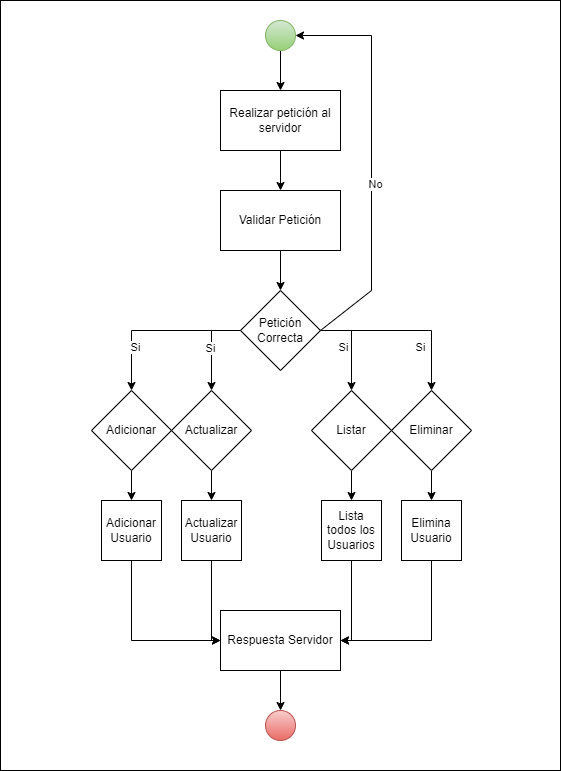

The diagram above was exported from draw.io. Its source (the exported page's mxGraphModel, read from the mxfile embedded in the PNG):
<mxGraphModel dx="868" dy="442" grid="1" gridSize="10" guides="1" tooltips="1" connect="1" arrows="1" fold="1" page="1" pageScale="1" pageWidth="827" pageHeight="1169" math="0" shadow="0">
  <root>
    <mxCell id="0" />
    <mxCell id="1" parent="0" />
    <mxCell id="1YEzqyFAZMgrpnTpoBno-1" value="" style="rounded=0;whiteSpace=wrap;html=1;" vertex="1" parent="1">
      <mxGeometry x="119" y="40" width="560" height="770" as="geometry" />
    </mxCell>
    <mxCell id="1YEzqyFAZMgrpnTpoBno-4" value="" style="edgeStyle=orthogonalEdgeStyle;rounded=0;orthogonalLoop=1;jettySize=auto;html=1;" edge="1" parent="1" source="1YEzqyFAZMgrpnTpoBno-2" target="1YEzqyFAZMgrpnTpoBno-3">
      <mxGeometry relative="1" as="geometry" />
    </mxCell>
    <mxCell id="1YEzqyFAZMgrpnTpoBno-2" value="" style="ellipse;whiteSpace=wrap;html=1;aspect=fixed;fillColor=#d5e8d4;strokeColor=#82b366;gradientColor=#97d077;" vertex="1" parent="1">
      <mxGeometry x="384" y="60" width="30" height="30" as="geometry" />
    </mxCell>
    <mxCell id="1YEzqyFAZMgrpnTpoBno-15" value="" style="edgeStyle=orthogonalEdgeStyle;rounded=0;orthogonalLoop=1;jettySize=auto;html=1;" edge="1" parent="1" source="1YEzqyFAZMgrpnTpoBno-3" target="1YEzqyFAZMgrpnTpoBno-14">
      <mxGeometry relative="1" as="geometry" />
    </mxCell>
    <mxCell id="1YEzqyFAZMgrpnTpoBno-3" value="Realizar petición al servidor" style="whiteSpace=wrap;html=1;" vertex="1" parent="1">
      <mxGeometry x="339" y="130" width="120" height="60" as="geometry" />
    </mxCell>
    <mxCell id="1YEzqyFAZMgrpnTpoBno-19" value="" style="edgeStyle=orthogonalEdgeStyle;rounded=0;orthogonalLoop=1;jettySize=auto;html=1;" edge="1" parent="1" source="1YEzqyFAZMgrpnTpoBno-7" target="1YEzqyFAZMgrpnTpoBno-18">
      <mxGeometry relative="1" as="geometry" />
    </mxCell>
    <mxCell id="1YEzqyFAZMgrpnTpoBno-31" value="Si" style="edgeLabel;html=1;align=center;verticalAlign=middle;resizable=0;points=[];" vertex="1" connectable="0" parent="1YEzqyFAZMgrpnTpoBno-19">
      <mxGeometry x="0.4793" y="3" relative="1" as="geometry">
        <mxPoint as="offset" />
      </mxGeometry>
    </mxCell>
    <mxCell id="1YEzqyFAZMgrpnTpoBno-21" value="" style="edgeStyle=orthogonalEdgeStyle;rounded=0;orthogonalLoop=1;jettySize=auto;html=1;exitX=0;exitY=0.5;exitDx=0;exitDy=0;" edge="1" parent="1" source="1YEzqyFAZMgrpnTpoBno-7" target="1YEzqyFAZMgrpnTpoBno-20">
      <mxGeometry relative="1" as="geometry" />
    </mxCell>
    <mxCell id="1YEzqyFAZMgrpnTpoBno-24" value="" style="edgeStyle=orthogonalEdgeStyle;rounded=0;orthogonalLoop=1;jettySize=auto;html=1;" edge="1" parent="1" source="1YEzqyFAZMgrpnTpoBno-7" target="1YEzqyFAZMgrpnTpoBno-23">
      <mxGeometry relative="1" as="geometry" />
    </mxCell>
    <mxCell id="1YEzqyFAZMgrpnTpoBno-26" value="" style="edgeStyle=orthogonalEdgeStyle;rounded=0;orthogonalLoop=1;jettySize=auto;html=1;entryX=0.5;entryY=0;entryDx=0;entryDy=0;" edge="1" parent="1" source="1YEzqyFAZMgrpnTpoBno-7" target="1YEzqyFAZMgrpnTpoBno-25">
      <mxGeometry relative="1" as="geometry">
        <Array as="points">
          <mxPoint x="470" y="370" />
        </Array>
      </mxGeometry>
    </mxCell>
    <mxCell id="1YEzqyFAZMgrpnTpoBno-7" value="Petición Correcta" style="rhombus;whiteSpace=wrap;html=1;" vertex="1" parent="1">
      <mxGeometry x="359" y="330" width="80" height="80" as="geometry" />
    </mxCell>
    <mxCell id="1YEzqyFAZMgrpnTpoBno-17" value="" style="edgeStyle=orthogonalEdgeStyle;rounded=0;orthogonalLoop=1;jettySize=auto;html=1;entryX=0.5;entryY=0;entryDx=0;entryDy=0;" edge="1" parent="1" source="1YEzqyFAZMgrpnTpoBno-14" target="1YEzqyFAZMgrpnTpoBno-7">
      <mxGeometry relative="1" as="geometry">
        <mxPoint x="279" y="370" as="targetPoint" />
      </mxGeometry>
    </mxCell>
    <mxCell id="1YEzqyFAZMgrpnTpoBno-14" value="Validar Petición" style="whiteSpace=wrap;html=1;" vertex="1" parent="1">
      <mxGeometry x="339" y="230" width="120" height="60" as="geometry" />
    </mxCell>
    <mxCell id="1YEzqyFAZMgrpnTpoBno-38" value="" style="edgeStyle=orthogonalEdgeStyle;rounded=0;orthogonalLoop=1;jettySize=auto;html=1;" edge="1" parent="1" source="1YEzqyFAZMgrpnTpoBno-18" target="1YEzqyFAZMgrpnTpoBno-37">
      <mxGeometry relative="1" as="geometry" />
    </mxCell>
    <mxCell id="1YEzqyFAZMgrpnTpoBno-18" value="Adicionar" style="rhombus;whiteSpace=wrap;html=1;" vertex="1" parent="1">
      <mxGeometry x="210" y="430" width="80" height="80" as="geometry" />
    </mxCell>
    <mxCell id="1YEzqyFAZMgrpnTpoBno-40" value="" style="edgeStyle=orthogonalEdgeStyle;rounded=0;orthogonalLoop=1;jettySize=auto;html=1;" edge="1" parent="1" source="1YEzqyFAZMgrpnTpoBno-20" target="1YEzqyFAZMgrpnTpoBno-39">
      <mxGeometry relative="1" as="geometry" />
    </mxCell>
    <mxCell id="1YEzqyFAZMgrpnTpoBno-20" value="Actualizar" style="rhombus;whiteSpace=wrap;html=1;" vertex="1" parent="1">
      <mxGeometry x="290" y="430" width="80" height="80" as="geometry" />
    </mxCell>
    <mxCell id="1YEzqyFAZMgrpnTpoBno-44" value="" style="edgeStyle=orthogonalEdgeStyle;rounded=0;orthogonalLoop=1;jettySize=auto;html=1;" edge="1" parent="1" source="1YEzqyFAZMgrpnTpoBno-23" target="1YEzqyFAZMgrpnTpoBno-43">
      <mxGeometry relative="1" as="geometry" />
    </mxCell>
    <mxCell id="1YEzqyFAZMgrpnTpoBno-23" value="Eliminar" style="rhombus;whiteSpace=wrap;html=1;" vertex="1" parent="1">
      <mxGeometry x="510" y="430" width="80" height="80" as="geometry" />
    </mxCell>
    <mxCell id="1YEzqyFAZMgrpnTpoBno-42" value="" style="edgeStyle=orthogonalEdgeStyle;rounded=0;orthogonalLoop=1;jettySize=auto;html=1;" edge="1" parent="1" source="1YEzqyFAZMgrpnTpoBno-25" target="1YEzqyFAZMgrpnTpoBno-41">
      <mxGeometry relative="1" as="geometry" />
    </mxCell>
    <mxCell id="1YEzqyFAZMgrpnTpoBno-25" value="Listar" style="rhombus;whiteSpace=wrap;html=1;" vertex="1" parent="1">
      <mxGeometry x="430" y="430" width="80" height="80" as="geometry" />
    </mxCell>
    <mxCell id="1YEzqyFAZMgrpnTpoBno-29" value="" style="endArrow=classic;html=1;rounded=0;entryX=1;entryY=0.5;entryDx=0;entryDy=0;exitX=1;exitY=0.5;exitDx=0;exitDy=0;" edge="1" parent="1" source="1YEzqyFAZMgrpnTpoBno-7" target="1YEzqyFAZMgrpnTpoBno-2">
      <mxGeometry width="50" height="50" relative="1" as="geometry">
        <mxPoint x="390" y="390" as="sourcePoint" />
        <mxPoint x="440" y="340" as="targetPoint" />
        <Array as="points">
          <mxPoint x="490" y="330" />
          <mxPoint x="490" y="75" />
        </Array>
      </mxGeometry>
    </mxCell>
    <mxCell id="1YEzqyFAZMgrpnTpoBno-30" value="No" style="edgeLabel;html=1;align=center;verticalAlign=middle;resizable=0;points=[];" vertex="1" connectable="0" parent="1YEzqyFAZMgrpnTpoBno-29">
      <mxGeometry x="-0.1369" y="-3" relative="1" as="geometry">
        <mxPoint as="offset" />
      </mxGeometry>
    </mxCell>
    <mxCell id="1YEzqyFAZMgrpnTpoBno-34" value="Si" style="edgeLabel;html=1;align=center;verticalAlign=middle;resizable=0;points=[];" vertex="1" connectable="0" parent="1">
      <mxGeometry x="260" y="396" as="geometry">
        <mxPoint x="68" y="-9" as="offset" />
      </mxGeometry>
    </mxCell>
    <mxCell id="1YEzqyFAZMgrpnTpoBno-35" value="Si" style="edgeLabel;html=1;align=center;verticalAlign=middle;resizable=0;points=[];" vertex="1" connectable="0" parent="1">
      <mxGeometry x="273" y="406" as="geometry">
        <mxPoint x="188" y="-20" as="offset" />
      </mxGeometry>
    </mxCell>
    <mxCell id="1YEzqyFAZMgrpnTpoBno-36" value="Si" style="edgeLabel;html=1;align=center;verticalAlign=middle;resizable=0;points=[];" vertex="1" connectable="0" parent="1">
      <mxGeometry x="283" y="416" as="geometry">
        <mxPoint x="255" y="-30" as="offset" />
      </mxGeometry>
    </mxCell>
    <mxCell id="1YEzqyFAZMgrpnTpoBno-37" value="Adicionar Usuario" style="whiteSpace=wrap;html=1;" vertex="1" parent="1">
      <mxGeometry x="220" y="540" width="60" height="60" as="geometry" />
    </mxCell>
    <mxCell id="1YEzqyFAZMgrpnTpoBno-39" value="Actualizar Usuario" style="whiteSpace=wrap;html=1;" vertex="1" parent="1">
      <mxGeometry x="300" y="540" width="60" height="60" as="geometry" />
    </mxCell>
    <mxCell id="1YEzqyFAZMgrpnTpoBno-41" value="Lista todos los Usuarios" style="whiteSpace=wrap;html=1;" vertex="1" parent="1">
      <mxGeometry x="440" y="540" width="60" height="60" as="geometry" />
    </mxCell>
    <mxCell id="1YEzqyFAZMgrpnTpoBno-43" value="Elimina Usuario" style="whiteSpace=wrap;html=1;" vertex="1" parent="1">
      <mxGeometry x="520" y="540" width="60" height="60" as="geometry" />
    </mxCell>
    <mxCell id="1YEzqyFAZMgrpnTpoBno-55" value="" style="edgeStyle=orthogonalEdgeStyle;rounded=0;orthogonalLoop=1;jettySize=auto;html=1;" edge="1" parent="1" source="1YEzqyFAZMgrpnTpoBno-46" target="1YEzqyFAZMgrpnTpoBno-54">
      <mxGeometry relative="1" as="geometry" />
    </mxCell>
    <mxCell id="1YEzqyFAZMgrpnTpoBno-46" value="Respuesta Servidor" style="rounded=0;whiteSpace=wrap;html=1;" vertex="1" parent="1">
      <mxGeometry x="339" y="650" width="120" height="60" as="geometry" />
    </mxCell>
    <mxCell id="1YEzqyFAZMgrpnTpoBno-48" value="" style="endArrow=classic;html=1;rounded=0;exitX=0.5;exitY=1;exitDx=0;exitDy=0;entryX=0;entryY=0.5;entryDx=0;entryDy=0;" edge="1" parent="1" source="1YEzqyFAZMgrpnTpoBno-37" target="1YEzqyFAZMgrpnTpoBno-46">
      <mxGeometry width="50" height="50" relative="1" as="geometry">
        <mxPoint x="390" y="670" as="sourcePoint" />
        <mxPoint x="440" y="620" as="targetPoint" />
        <Array as="points">
          <mxPoint x="250" y="680" />
        </Array>
      </mxGeometry>
    </mxCell>
    <mxCell id="1YEzqyFAZMgrpnTpoBno-49" value="" style="endArrow=classic;html=1;rounded=0;exitX=0.5;exitY=1;exitDx=0;exitDy=0;entryX=0;entryY=0.5;entryDx=0;entryDy=0;" edge="1" parent="1" source="1YEzqyFAZMgrpnTpoBno-39" target="1YEzqyFAZMgrpnTpoBno-46">
      <mxGeometry width="50" height="50" relative="1" as="geometry">
        <mxPoint x="390" y="670" as="sourcePoint" />
        <mxPoint x="440" y="620" as="targetPoint" />
        <Array as="points">
          <mxPoint x="330" y="680" />
        </Array>
      </mxGeometry>
    </mxCell>
    <mxCell id="1YEzqyFAZMgrpnTpoBno-50" value="" style="endArrow=classic;html=1;rounded=0;entryX=1;entryY=0.5;entryDx=0;entryDy=0;exitX=0.5;exitY=1;exitDx=0;exitDy=0;" edge="1" parent="1" source="1YEzqyFAZMgrpnTpoBno-43" target="1YEzqyFAZMgrpnTpoBno-46">
      <mxGeometry width="50" height="50" relative="1" as="geometry">
        <mxPoint x="390" y="670" as="sourcePoint" />
        <mxPoint x="440" y="620" as="targetPoint" />
        <Array as="points">
          <mxPoint x="550" y="680" />
        </Array>
      </mxGeometry>
    </mxCell>
    <mxCell id="1YEzqyFAZMgrpnTpoBno-51" value="" style="endArrow=classic;html=1;rounded=0;exitX=0.5;exitY=1;exitDx=0;exitDy=0;entryX=1;entryY=0.5;entryDx=0;entryDy=0;" edge="1" parent="1" source="1YEzqyFAZMgrpnTpoBno-41" target="1YEzqyFAZMgrpnTpoBno-46">
      <mxGeometry width="50" height="50" relative="1" as="geometry">
        <mxPoint x="390" y="670" as="sourcePoint" />
        <mxPoint x="440" y="620" as="targetPoint" />
        <Array as="points">
          <mxPoint x="470" y="680" />
        </Array>
      </mxGeometry>
    </mxCell>
    <mxCell id="1YEzqyFAZMgrpnTpoBno-54" value="" style="ellipse;whiteSpace=wrap;html=1;aspect=fixed;fillColor=#f8cecc;strokeColor=#b85450;gradientColor=#ea6b66;" vertex="1" parent="1">
      <mxGeometry x="384" y="750" width="30" height="30" as="geometry" />
    </mxCell>
  </root>
</mxGraphModel>